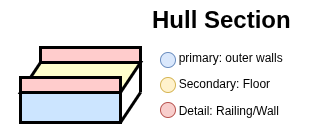

The diagram above was exported from draw.io. Its source (the exported page's mxGraphModel, read from the mxfile embedded in the PNG):
<mxGraphModel dx="893" dy="543" grid="1" gridSize="10" guides="1" tooltips="1" connect="1" arrows="1" fold="1" page="1" pageScale="1" pageWidth="850" pageHeight="1100" math="0" shadow="0">
  <root>
    <mxCell id="0" />
    <mxCell id="1" parent="0" />
    <mxCell id="mNVSZFdkIDNskPFzXCYA-12" parent="1" style="verticalLabelPosition=bottom;verticalAlign=top;html=1;shape=mxgraph.basic.rect;fillColor2=none;strokeWidth=1;size=20;indent=5;strokeColor=none;" value="" vertex="1">
      <mxGeometry height="137.5" width="300" x="300" y="242.5" as="geometry" />
    </mxCell>
    <mxCell id="mNVSZFdkIDNskPFzXCYA-5" parent="1" style="rounded=0;whiteSpace=wrap;html=1;strokeWidth=3;fillColor=#FFCCCC;" value="" vertex="1">
      <mxGeometry height="15" width="100" x="340" y="290" as="geometry" />
    </mxCell>
    <mxCell id="mNVSZFdkIDNskPFzXCYA-1" parent="1" style="shape=parallelogram;perimeter=parallelogramPerimeter;whiteSpace=wrap;html=1;shapeInside=1;fixedSize=1;strokeWidth=3;fillColor=#FFFFCC;" value="" vertex="1">
      <mxGeometry height="30" width="120" x="320" y="305" as="geometry" />
    </mxCell>
    <mxCell id="mNVSZFdkIDNskPFzXCYA-2" parent="1" style="rounded=0;whiteSpace=wrap;html=1;strokeWidth=3;fillColor=#CCE5FF;" value="" vertex="1">
      <mxGeometry height="30" width="100" x="320" y="335" as="geometry" />
    </mxCell>
    <mxCell id="mNVSZFdkIDNskPFzXCYA-4" parent="1" style="rounded=0;whiteSpace=wrap;html=1;strokeWidth=3;fillColor=#FFCCCC;" value="" vertex="1">
      <mxGeometry height="15" width="100" x="320" y="320" as="geometry" />
    </mxCell>
    <mxCell id="mNVSZFdkIDNskPFzXCYA-6" edge="1" parent="1" style="endArrow=none;html=1;rounded=0;entryX=1;entryY=0;entryDx=0;entryDy=0;strokeWidth=3;" target="mNVSZFdkIDNskPFzXCYA-1" value="">
      <mxGeometry height="50" relative="1" width="50" as="geometry">
        <mxPoint x="440" y="335" as="sourcePoint" />
        <mxPoint x="420" y="355" as="targetPoint" />
      </mxGeometry>
    </mxCell>
    <mxCell id="mNVSZFdkIDNskPFzXCYA-8" edge="1" parent="1" source="mNVSZFdkIDNskPFzXCYA-2" style="endArrow=none;html=1;rounded=0;exitX=1;exitY=1;exitDx=0;exitDy=0;strokeWidth=3;" value="">
      <mxGeometry height="50" relative="1" width="50" as="geometry">
        <mxPoint x="390" y="395" as="sourcePoint" />
        <mxPoint x="440" y="335" as="targetPoint" />
      </mxGeometry>
    </mxCell>
    <mxCell id="mNVSZFdkIDNskPFzXCYA-20" parent="1" style="text;html=1;whiteSpace=wrap;overflow=hidden;rounded=0;" value="&lt;h1 style=&quot;margin-top: 0px;&quot;&gt;Hull Section&lt;/h1&gt;&lt;p&gt;&lt;span style=&quot;white-space: pre;&quot;&gt;&#09;&lt;/span&gt;primary: outer walls&lt;/p&gt;&lt;p&gt;&lt;span style=&quot;white-space: pre;&quot;&gt;&#09;&lt;/span&gt;Secondary: Floor&amp;nbsp;&lt;/p&gt;&lt;p&gt;&lt;span style=&quot;white-space: pre;&quot;&gt;&#09;&lt;/span&gt;Detail: Railing/Wall&amp;nbsp;&lt;/p&gt;" vertex="1">
      <mxGeometry height="120" width="180" x="450" y="242.5" as="geometry" />
    </mxCell>
    <mxCell id="mNVSZFdkIDNskPFzXCYA-21" parent="1" style="ellipse;whiteSpace=wrap;html=1;shapeInside=1;aspect=fixed;fillColor=#dae8fc;strokeColor=#6c8ebf;" value="" vertex="1">
      <mxGeometry height="15" width="15" x="460" y="295" as="geometry" />
    </mxCell>
    <mxCell id="mNVSZFdkIDNskPFzXCYA-22" parent="1" style="ellipse;whiteSpace=wrap;html=1;shapeInside=1;aspect=fixed;fillColor=#fff2cc;strokeColor=#d6b656;" value="" vertex="1">
      <mxGeometry height="15" width="15" x="460" y="320" as="geometry" />
    </mxCell>
    <mxCell id="mNVSZFdkIDNskPFzXCYA-23" parent="1" style="ellipse;whiteSpace=wrap;html=1;shapeInside=1;aspect=fixed;fillColor=#f8cecc;strokeColor=#b85450;" value="" vertex="1">
      <mxGeometry height="15" width="15" x="460" y="345" as="geometry" />
    </mxCell>
  </root>
</mxGraphModel>